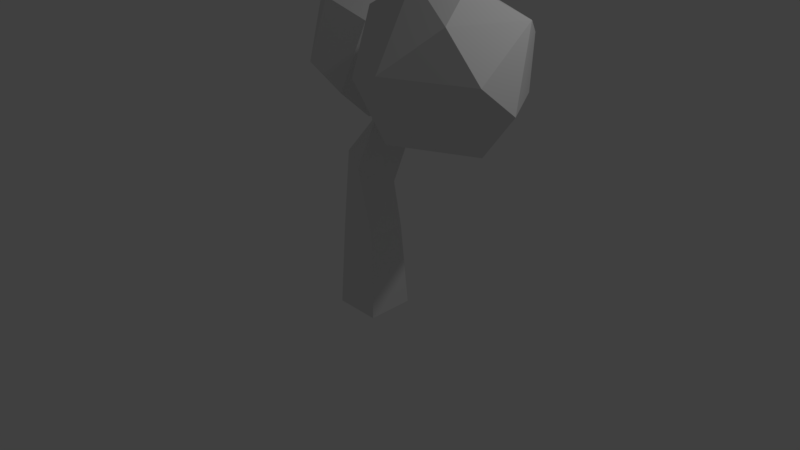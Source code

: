 # Source: Baum1.blend  (saved by Blender 2.77.0; exported with 4.5.12 LTS)
import bpy
from mathutils import Matrix  # noqa: F401  (used for matrix-valued properties, if any)

bpy.ops.wm.read_factory_settings(use_empty=True)
scene = bpy.context.scene
scene.name = 'Scene'

# ---- collections
col_collection_1 = bpy.data.collections.new('Collection 1'); scene.collection.children.link(col_collection_1)

# ---- materials (node trees are filled in below, after node groups)
mat_material = bpy.data.materials.new('Material')
mat_material.alpha_threshold = 0.0
mat_material.use_transparent_shadow = False
mat_material.roughness = 0.5
mat_material.line_color = (0.0, 0.0, 0.0, 1.0)

# ---- material node trees

# ---- world
world_world = bpy.data.worlds.new('World'); scene.world = world_world
world_world.color = (0.05088, 0.05088, 0.05088)
world_world.use_sun_shadow = False
world_world.sun_shadow_jitter_overblur = 0.0
world_world.cycles.sampling_method = 'MANUAL'

# ---- cameras
cam_camera = bpy.data.cameras.new('Camera')
cam_camera.clip_end = 100.0
cam_camera.lens = 35.0
cam_camera.sensor_width = 32.0
cam_camera.sensor_height = 18.0
cam_camera.ortho_scale = 7.314
cam_camera.dof.focus_distance = 0.0
cam_camera.dof.aperture_fstop = 128.0

# ---- lights
light_lamp = bpy.data.lights.new('Lamp', 'POINT')
light_lamp.transmission_factor = 0.0
light_lamp.cutoff_distance = 30.0
light_lamp.energy = 100.0
light_lamp.shadow_buffer_clip_start = 1.001
light_lamp.shadow_soft_size = 0.1
light_lamp.shadow_maximum_resolution = 0.006
light_lamp.use_absolute_resolution = True

# ---- meshes
me_cube = bpy.data.meshes.new('Cube')
me_cube.from_pydata([(3.667, 3.778, 4.674), (5.097, -4.105, 5.391), (2.234, -1.793, 6.301), (3.652, 2.404, 6.599), (7.979, 1.809, 6.149), (8.647, -1.879, 5.297), (6.643, -0.5629, 6.848), (3.302, 0.5629, 3.468), (3.825, -2.462, 3.748), (7.391, -0.2612, 3.647), (5.417, 1.474, 3.403), (0.9854, -0.1251, 4.66), (1.583, 2.099, 4.59), (6.755, 3.435, 4.496), (8.978, -0.1522, 4.622), (5.685, -3.758, 4.396), (2.289, -2.938, 4.974), (0.9665, 0.1522, 5.694), (6.823, 3.548, 5.705), (7.248, -2.43, 6.3), (4.527, -1.474, 6.913), (-2.739, 7.93, 4.576), (-4.325, -0.07642, 4.443), (-5.668, 6.207, 5.893), (-1.901, 4.247, 6.537), (-1.025, 0.7794, 5.547), (-5.504, 2.085, 6.237), (-0.9363, 5.602, 3.315), (-2.698, 2.281, 3.062), (0.6181, 3.109, 4.161), (-5.274, 6.402, 3.498), (-0.2279, 6.575, 5.158), (0.5171, 2.429, 5.331), (-2.448, 0.2732, 3.858), (-7.211, 2.547, 4.234), (-6.957, 5.258, 4.221), (-1.8, 6.374, 6.135), (-3.571, 0.5204, 5.91), (1.223, 1.223, -1.0), (1.223, -1.223, -1.0), (-1.223, -1.223, -1.0), (-1.223, 1.223, -1.0), (1.0, 1.0, 1.0), (1.0, -1.0, 1.0), (-1.0, -1.0, 1.0), (-1.0, 1.0, 1.0), (1.0, 1.0, 1.0), (1.0, -1.0, 1.0), (-1.0, 1.0, 1.0), (-1.0, -1.0, 1.0), (1.253, 0.3471, 2.227), (0.5167, -1.261, 2.648), (-0.5167, 1.261, 2.307), (-1.253, -0.3471, 2.729), (1.761, 1.493, 3.819), (0.812, -0.2662, 3.793), (0.6107, 2.163, 3.145), (-0.3382, 0.4031, 3.119), (-0.9669, 2.207, 4.537), (-1.327, 1.539, 4.527), (-1.404, 2.462, 4.281), (-1.764, 1.793, 4.271), (0.246, 0.2114, 3.987), (1.054, 1.678, 4.005), (2.255, 0.6717, 4.952), (2.595, -0.4495, 5.03), (2.091, -0.4995, 5.032), (1.815, 0.4427, 4.966)], [], [(7, 12, 0), (7, 0, 10), (0, 12, 3), (9, 14, 15), (8, 15, 16), (0, 3, 18), (13, 18, 14), (1, 5, 19), (2, 1, 20), (3, 2, 20), (4, 3, 6), (5, 4, 19), (19, 4, 6), (6, 3, 20), (20, 19, 6), (20, 1, 19), (14, 4, 5), (14, 18, 4), (18, 3, 4), (17, 2, 3), (16, 1, 2), (16, 15, 1), (15, 5, 1), (15, 14, 5), (13, 0, 18), (3, 12, 17), (12, 11, 17), (17, 16, 2), (17, 11, 16), (11, 8, 16), (8, 9, 15), (9, 13, 14), (10, 0, 13), (12, 7, 11), (7, 8, 11), (9, 10, 13), (7, 10, 8), (10, 9, 8), (27, 30, 21), (21, 30, 23), (29, 32, 33), (28, 33, 34), (21, 23, 36), (31, 36, 32), (22, 25, 37), (34, 22, 26), (23, 34, 26), (24, 23, 26), (25, 24, 37), (37, 24, 26), (26, 22, 37), (32, 24, 25), (32, 36, 24), (36, 23, 24), (35, 34, 23), (34, 33, 22), (33, 25, 22), (33, 32, 25), (31, 21, 36), (23, 30, 35), (35, 30, 34), (30, 28, 34), (28, 29, 33), (29, 31, 32), (27, 21, 31), (27, 28, 30), (29, 27, 31), (27, 29, 28), (38, 39, 40, 41), (44, 43, 47, 49), (38, 42, 43, 39), (39, 43, 44, 40), (40, 44, 45, 41), (42, 38, 41, 45), (49, 47, 51, 53), (43, 42, 46, 47), (45, 44, 49, 48), (42, 45, 48, 46), (52, 53, 57, 56), (47, 46, 50, 51), (48, 49, 53, 52), (46, 48, 52, 50), (57, 55, 62, 59, 61), (50, 52, 56, 54), (53, 51, 55, 57), (51, 50, 54, 55), (58, 60, 61, 59), (55, 54, 64, 65), (56, 57, 61, 60), (54, 56, 60, 58, 63), (65, 64, 67, 66), (62, 63, 58, 59), (63, 62, 66, 67), (62, 55, 65, 66), (54, 63, 67, 64)])
me_cube.materials.append(mat_material)
me_cube.use_remesh_preserve_volume = False
me_cube.use_remesh_preserve_attributes = False
me_cube.use_mirror_vertex_groups = False
me_cube.update()

# ---- objects
ob_cube = bpy.data.objects.new('Cube', me_cube)
ob_lamp = bpy.data.objects.new('Lamp', light_lamp)
ob_camera = bpy.data.objects.new('Camera', cam_camera)

# ---- transforms, parenting, visibility, modifiers, constraints
ob_cube.location = (0.0, 0.0, -0.1436)
ob_cube.scale = (0.25, 0.25, 0.5538)
ob_cube.lock_rotations_4d = False
ob_cube.empty_display_type = 'ARROWS'
ob_cube.lineart.crease_threshold = 0.0
ob_lamp.location = (4.076, 1.005, 5.904)
ob_lamp.rotation_euler = (0.6503, 0.05522, 1.866)
ob_lamp.lock_rotations_4d = False
ob_lamp.empty_display_type = 'ARROWS'
ob_lamp.color = (0.0, 0.0, 0.0, 0.0)
ob_lamp.lineart.crease_threshold = 0.0
ob_camera.location = (7.481, -6.508, 5.344)
ob_camera.rotation_euler = (1.109, 0.01082, 0.8149)
ob_camera.lock_rotations_4d = False
ob_camera.empty_display_type = 'ARROWS'
ob_camera.color = (0.0, 0.0, 0.0, 0.0)
ob_camera.display_type = 'WIRE'
ob_camera.lineart.crease_threshold = 0.0

# ---- collection membership
col_collection_1.objects.link(ob_cube)
col_collection_1.objects.link(ob_lamp)
col_collection_1.objects.link(ob_camera)

# ---- scene / render settings (as saved in the file)
scene.camera = ob_camera
scene.frame_start = 1; scene.frame_end = 250; scene.frame_set(1)
scene.render.engine = 'BLENDER_EEVEE_NEXT'
scene.render.resolution_percentage = 50
scene.render.dither_intensity = 0.0
scene.cycles.use_denoising = False
scene.cycles.samples = 128
scene.cycles.sampling_pattern = 'TABULATED_SOBOL'
scene.cycles.light_sampling_threshold = 0.0
scene.cycles.use_adaptive_sampling = False
scene.cycles.use_light_tree = False
scene.cycles.blur_glossy = 0.0
scene.cycles.sample_clamp_indirect = 0.0
scene.view_settings.view_transform = 'Standard'
bpy.context.view_layer.update()
